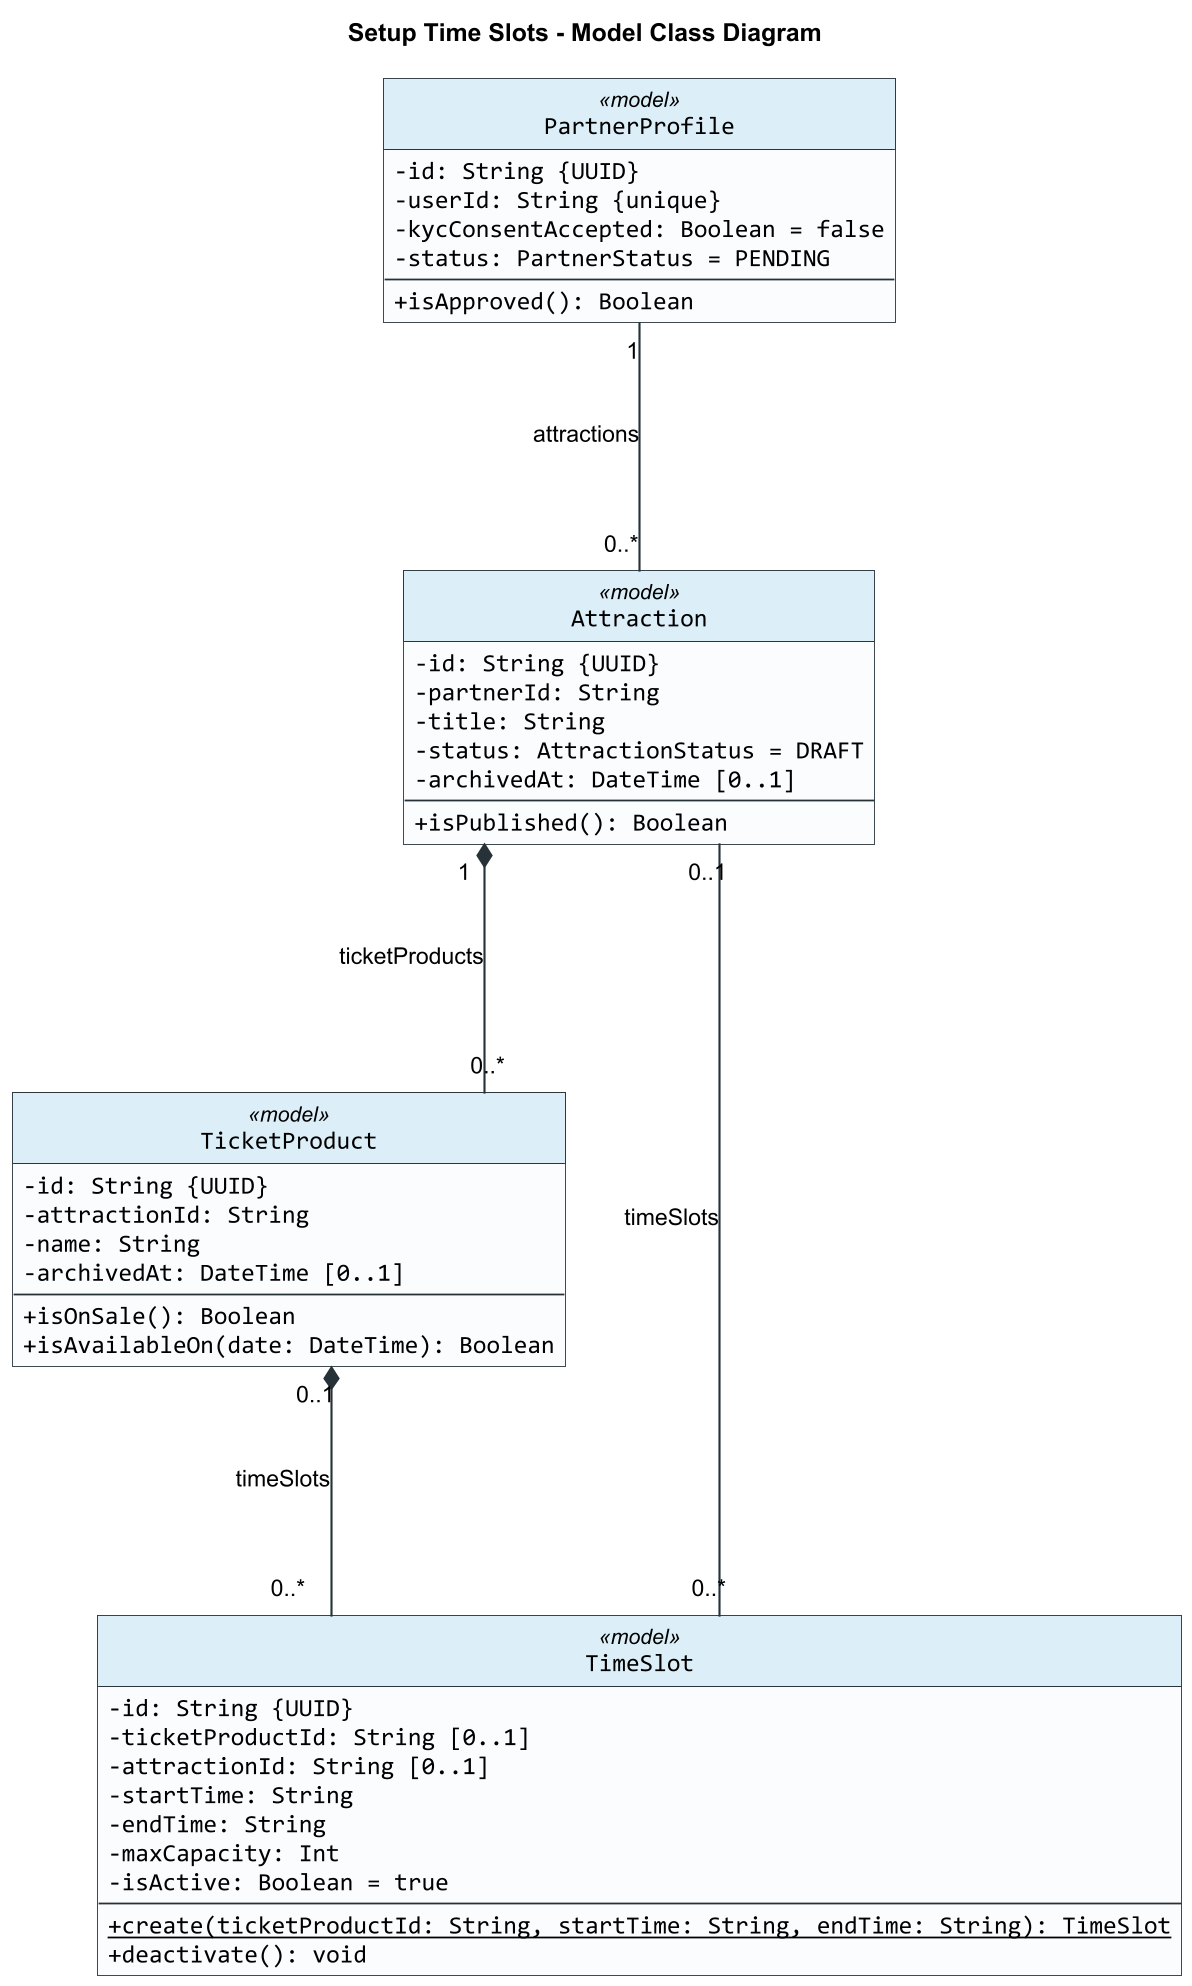

The diagram above was rendered by PlantUML. Its source (embedded in the PNG):
@startuml
title Setup Time Slots - Model Class Diagram

skinparam backgroundColor #FFFFFF
skinparam shadowing false
skinparam roundCorner 0
skinparam dpi 170
skinparam defaultFontName Arial
skinparam classFontName Arial
skinparam classAttributeFontName Consolas
skinparam classAttributeIconSize 0
skinparam classBorderColor #263238
skinparam classBackgroundColor #FAFCFD
skinparam classHeaderBackgroundColor #DCEEF8
skinparam ArrowColor #263238
skinparam ArrowThickness 1.2
skinparam linetype ortho
skinparam nodesep 160
skinparam ranksep 140
hide circle

class TicketProduct <<model>> {
  -id: String {UUID}
  -attractionId: String
  -name: String
  -archivedAt: DateTime [0..1]
  --
  +isOnSale(): Boolean
  +isAvailableOn(date: DateTime): Boolean
}

class Attraction <<model>> {
  -id: String {UUID}
  -partnerId: String
  -title: String
  -status: AttractionStatus = DRAFT
  -archivedAt: DateTime [0..1]
  --
  +isPublished(): Boolean
}

class PartnerProfile <<model>> {
  -id: String {UUID}
  -userId: String {unique}
  -kycConsentAccepted: Boolean = false
  -status: PartnerStatus = PENDING
  --
  +isApproved(): Boolean
}

class TimeSlot <<model>> {
  -id: String {UUID}
  -ticketProductId: String [0..1]
  -attractionId: String [0..1]
  -startTime: String
  -endTime: String
  -maxCapacity: Int
  -isActive: Boolean = true
  --
  {static} +create(ticketProductId: String, startTime: String, endTime: String): TimeSlot
  +deactivate(): void
}

Attraction "1" *-- "0..*" TicketProduct : ticketProducts
PartnerProfile "1" -- "0..*" Attraction : attractions
TicketProduct "0..1" *-- "0..*" TimeSlot : timeSlots
Attraction "0..1" -- "0..*" TimeSlot : timeSlots

@enduml